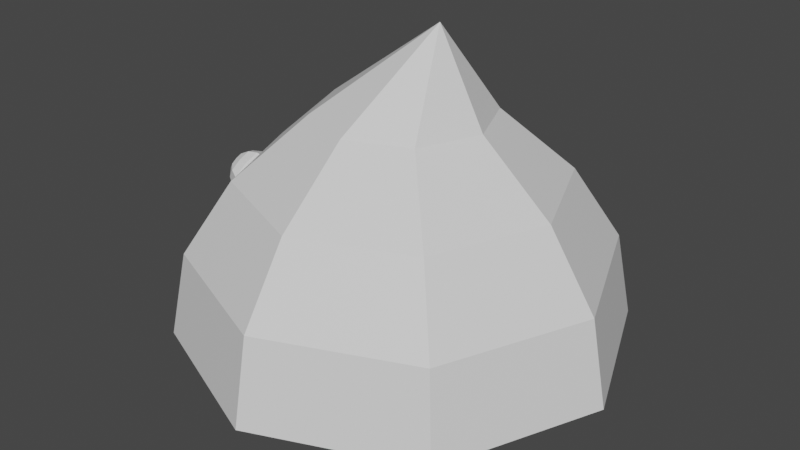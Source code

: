# Source: inimigos.blend  (saved by Blender 2.83.18; exported with 4.5.12 LTS)
import bpy
from mathutils import Matrix  # noqa: F401  (used for matrix-valued properties, if any)

bpy.ops.wm.read_factory_settings(use_empty=True)
scene = bpy.context.scene
scene.name = 'Scene'

# ---- collections
col_collection_2 = bpy.data.collections.new('Collection 2'); scene.collection.children.link(col_collection_2)

# ---- materials (node trees are filled in below, after node groups)
mat_fase_inimigo_red = bpy.data.materials.new('Fase_inimigo_red')
mat_fase_inimigo_red.diffuse_color = (0.8, 0.01032, 0.0, 1.0)
mat_olho_inimigo = bpy.data.materials.new('Olho_inimigo')
mat_olho_inimigo.diffuse_color = (0.0, 0.0, 0.0, 1.0)

# ---- material node trees
mat_fase_inimigo_red.use_nodes = True; mat_fase_inimigo_red.node_tree.nodes.clear()
_N = mat_fase_inimigo_red.node_tree.nodes; _L = mat_fase_inimigo_red.node_tree.links
n0 = _N.new('ShaderNodeBsdfPrincipled'); n0.name = 'Principled BSDF'; n0.location = (10, 300)
n0.distribution = 'GGX'
n0.subsurface_method = 'BURLEY'
n0.inputs[3].default_value = 1.45
n0.inputs[27].default_value = (0.0, 0.0, 0.0, 1.0)
n0.inputs[28].default_value = 1.0
n1 = _N.new('ShaderNodeOutputMaterial'); n1.name = 'Material Output'; n1.location = (300, 300)
_L.new(n0.outputs[0], n1.inputs[0])
n1.is_active_output = True
mat_olho_inimigo.use_nodes = True; mat_olho_inimigo.node_tree.nodes.clear()
_N = mat_olho_inimigo.node_tree.nodes; _L = mat_olho_inimigo.node_tree.links
n0 = _N.new('ShaderNodeBsdfPrincipled'); n0.name = 'Principled BSDF'; n0.location = (10, 300)
n0.distribution = 'GGX'
n0.subsurface_method = 'BURLEY'
n0.inputs[3].default_value = 1.45
n0.inputs[27].default_value = (0.0, 0.0, 0.0, 1.0)
n0.inputs[28].default_value = 1.0
n1 = _N.new('ShaderNodeOutputMaterial'); n1.name = 'Material Output'; n1.location = (300, 300)
_L.new(n0.outputs[0], n1.inputs[0])
n1.is_active_output = True

# ---- world
world_world = bpy.data.worlds.new('World'); scene.world = world_world
world_world.use_nodes = True; world_world.node_tree.nodes.clear()
_N = world_world.node_tree.nodes; _L = world_world.node_tree.links
n0 = _N.new('ShaderNodeOutputWorld'); n0.name = 'World Output'; n0.location = (300, 300)
n1 = _N.new('ShaderNodeBackground'); n1.name = 'Background'; n1.location = (10, 300)
n1.inputs[0].default_value = (0.05088, 0.05088, 0.05088, 1.0)
_L.new(n1.outputs[0], n0.inputs[0])
n0.is_active_output = True
world_world.color = (0.05088, 0.05088, 0.05088)
world_world.use_sun_shadow = False
world_world.sun_shadow_jitter_overblur = 0.0

# ---- meshes
me_sphere_007 = bpy.data.meshes.new('Sphere.007')
me_sphere_007.from_pydata([(0.0001214, 0.5979, -0.3496), (0.1625, 0.1602, 0.2416), (0.3001, 0.2979, 0.07471), (0.3921, 0.3899, -0.1199), (0.4244, 0.4221, -0.3496), (0.2297, -0.002115, 0.2416), (0.4244, -0.002115, 0.07471), (0.5544, -0.002115, -0.1199), (0.6001, -0.002115, -0.3496), (0.1625, -0.1645, 0.2416), (0.3001, -0.3021, 0.07471), (0.3921, -0.3941, -0.1199), (0.4244, -0.4264, -0.3496), (0.0001214, -0.2317, 0.2416), (0.0001214, -0.4264, 0.07471), (0.0001214, -0.5564, -0.1199), (0.0001214, -0.6021, -0.3496), (-0.1622, -0.1645, 0.2416), (-0.2999, -0.3021, 0.07471), (-0.3918, -0.3941, -0.1199), (-0.4241, -0.4264, -0.3496), (-0.2295, -0.002115, 0.2416), (-0.4241, -0.002115, 0.07471), (-0.5542, -0.002115, -0.1199), (-0.5999, -0.002115, -0.3496), (-0.1622, 0.1602, 0.2416), (-0.2999, 0.2979, 0.07471), (-0.3918, 0.3899, -0.1199), (-0.4241, 0.4221, -0.3496), (0.101, -0.002115, 0.4798), (0.0001214, 0.2275, 0.2416), (0.0001214, 0.4221, 0.07471), (0.0001214, 0.5522, -0.1199), (-0.4356, -0.05442, -0.006579), (-0.4515, 0.156, -0.06202), (-0.4684, 0.1635, -0.0446), (-0.4627, -0.1118, 0.04028), (-0.4477, -0.09186, 0.04553), (-0.4281, -0.07581, 0.04284), (-0.4069, -0.06606, 0.03262), (-0.478, 0.1678, -0.0214), (-0.4788, 0.1682, 0.004065), (-0.4611, 0.1097, -0.04578), (-0.4541, -0.1277, 0.0465), (-0.4318, -0.1213, 0.05701), (-0.4073, -0.1142, 0.05784), (-0.3844, -0.1076, 0.04886), (-0.4774, 0.1208, -0.0296), (-0.4849, 0.1351, -0.009915), (-0.4825, 0.1505, 0.01028), (-0.4529, -0.1457, 0.04028), (-0.4296, -0.1546, 0.04553), (-0.4045, -0.1578, 0.04284), (-0.3814, -0.1548, 0.03262), (-0.4467, 0.08227, -0.006579), (-0.464, 0.09547, 0.006618), (-0.4746, 0.1157, 0.01781), (-0.4599, -0.1553, 0.02528), (-0.4425, -0.1724, 0.01781), (-0.4213, -0.181, 0.006618), (-0.3995, -0.1799, -0.006579), (-0.477, 0.14, 0.02528), (-0.4166, 0.08977, 0.03262), (-0.4362, 0.1024, 0.04284), (-0.4709, -0.1509, 0.01028), (-0.4628, -0.1641, -0.009915), (-0.4478, -0.1702, -0.0296), (-0.4282, -0.1683, -0.04578), (-0.4534, 0.121, 0.04553), (-0.4655, 0.1429, 0.04028), (-0.3885, 0.1278, 0.04886), (-0.4147, 0.2056, 0.006618), (-0.4369, 0.2, 0.01781), (-0.4795, -0.135, 0.004065), (-0.4787, -0.1347, -0.0214), (-0.4686, -0.1318, -0.0446), (-0.4507, -0.1267, -0.06202), (-0.4103, 0.1375, 0.05784), (-0.4335, 0.1479, 0.05701), (-0.4547, 0.1574, 0.0465), (-0.4565, 0.1856, 0.02528), (-0.4706, 0.1645, 0.02791), (-0.4806, -0.1169, 0.01028), (-0.4808, -0.1014, -0.009915), (-0.4714, -0.08826, -0.0296), (-0.4538, -0.07954, -0.04578), (-0.3789, 0.174, 0.03262), (-0.4014, 0.1803, 0.04284), (-0.4267, 0.1806, 0.04553), (-0.451, 0.1751, 0.04028), (-0.4708, -0.1325, 0.02791), (-0.4737, -0.1073, 0.02528), (-0.468, -0.08363, 0.01781), (-0.4546, -0.06506, 0.006618), (-0.4234, 0.194, -0.04578), (-0.3933, 0.2015, -0.006579), (-0.4425, 0.1987, -0.0296), (-0.4582, 0.1947, -0.009915), (-0.4681, 0.1827, 0.01028)], [], [(0, 32, 3, 4), (31, 30, 1, 2), (32, 31, 2, 3), (30, 29, 1), (3, 2, 6, 7), (1, 29, 5), (4, 3, 7, 8), (2, 1, 5, 6), (5, 29, 9), (8, 7, 11, 12), (6, 5, 9, 10), (7, 6, 10, 11), (12, 11, 15, 16), (10, 9, 13, 14), (11, 10, 14, 15), (9, 29, 13), (15, 14, 18, 19), (13, 29, 17), (16, 15, 19, 20), (14, 13, 17, 18), (19, 18, 22, 23), (17, 29, 21), (20, 19, 23, 24), (18, 17, 21, 22), (24, 23, 27, 28), (22, 21, 25, 26), (23, 22, 26, 27), (21, 29, 25), (28, 27, 32, 0), (26, 25, 30, 31), (27, 26, 31, 32), (25, 29, 30), (0, 4, 8, 12, 16, 20, 24, 28), (97, 98, 80, 72), (94, 96, 71, 95), (93, 92, 37, 38), (91, 90, 36), (98, 81, 80), (96, 97, 72, 71), (33, 93, 38, 39), (92, 91, 36, 37), (34, 35, 96, 94), (41, 81, 98), (39, 38, 45, 46), (37, 36, 43, 44), (35, 40, 97, 96), (40, 41, 98, 97), (38, 37, 44, 45), (36, 90, 43), (46, 45, 52, 53), (44, 43, 50, 51), (49, 81, 41), (47, 48, 40, 35), (45, 44, 51, 52), (43, 90, 50), (48, 49, 41, 40), (42, 47, 35, 34), (56, 61, 49, 48), (54, 55, 47, 42), (52, 51, 58, 59), (50, 90, 57), (61, 81, 49), (55, 56, 48, 47), (53, 52, 59, 60), (51, 50, 57, 58), (59, 58, 65, 66), (57, 90, 64), (68, 69, 61, 56), (62, 63, 55, 54), (60, 59, 66, 67), (58, 57, 64, 65), (69, 81, 61), (63, 68, 56, 55), (79, 81, 69), (77, 78, 68, 63), (67, 66, 75, 76), (65, 64, 73, 74), (78, 79, 69, 68), (70, 77, 63, 62), (66, 65, 74, 75), (64, 90, 73), (74, 73, 82, 83), (89, 81, 79), (87, 88, 78, 77), (75, 74, 83, 84), (73, 90, 82), (88, 89, 79, 78), (86, 87, 77, 70), (76, 75, 84, 85), (72, 80, 89, 88), (95, 71, 87, 86), (84, 83, 92, 93), (82, 90, 91), (80, 81, 89), (71, 72, 88, 87), (85, 84, 93, 33), (83, 82, 91, 92)])
me_sphere_007.polygons.foreach_set('material_index', [0, 0, 0, 0, 0, 0, 0, 0, 0, 0, 0, 0, 0, 0, 0, 0, 0, 0, 0, 0, 0, 0, 0, 0, 0, 0, 0, 0, 0, 0, 0, 0, 0, 1, 1, 1, 1, 1, 1, 1, 1, 1, 1, 1, 1, 1, 1, 1, 1, 1, 1, 1, 1, 1, 1, 1, 1, 1, 1, 1, 1, 1, 1, 1, 1, 1, 1, 1, 1, 1, 1, 1, 1, 1, 1, 1, 1, 1, 1, 1, 1, 1, 1, 1, 1, 1, 1, 1, 1, 1, 1, 1, 1, 1, 1, 1, 1])
_uv = me_sphere_007.uv_layers.new(name='UVMap')
_uv.uv.foreach_set('vector', [0.75, 0.5, 0.75, 0.625, 0.625, 0.625, 0.625, 0.5, 0.75, 0.75, 0.75, 0.875, 0.625, 0.875, 0.625, 0.75, 0.75, 0.625, 0.75, 0.75, 0.625, 0.75, 0.625, 0.625, 0.75, 0.875, 0.6875, 1.0, 0.625, 0.875, 0.625, 0.625, 0.625, 0.75, 0.5, 0.75, 0.5, 0.625, 0.625, 0.875, 0.5625, 1.0, 0.5, 0.875, 0.625, 0.5, 0.625, 0.625, 0.5, 0.625, 0.5, 0.5, 0.625, 0.75, 0.625, 0.875, 0.5, 0.875, 0.5, 0.75, 0.5, 0.875, 0.4375, 1.0, 0.375, 0.875, 0.5, 0.5, 0.5, 0.625, 0.375, 0.625, 0.375, 0.5, 0.5, 0.75, 0.5, 0.875, 0.375, 0.875, 0.375, 0.75, 0.5, 0.625, 0.5, 0.75, 0.375, 0.75, 0.375, 0.625, 0.375, 0.5, 0.375, 0.625, 0.25, 0.625, 0.25, 0.5, 0.375, 0.75, 0.375, 0.875, 0.25, 0.875, 0.25, 0.75, 0.375, 0.625, 0.375, 0.75, 0.25, 0.75, 0.25, 0.625, 0.375, 0.875, 0.3125, 1.0, 0.25, 0.875, 0.25, 0.625, 0.25, 0.75, 0.125, 0.75, 0.125, 0.625, 0.25, 0.875, 0.1875, 1.0, 0.125, 0.875, 0.25, 0.5, 0.25, 0.625, 0.125, 0.625, 0.125, 0.5, 0.25, 0.75, 0.25, 0.875, 0.125, 0.875, 0.125, 0.75, 0.125, 0.625, 0.125, 0.75, 0.0, 0.75, 0.0, 0.625, 0.125, 0.875, 0.0625, 1.0, 0.0, 0.875, 0.125, 0.5, 0.125, 0.625, 0.0, 0.625, 0.0, 0.5, 0.125, 0.75, 0.125, 0.875, 0.0, 0.875, 0.0, 0.75, 1.0, 0.5, 1.0, 0.625, 0.875, 0.625, 0.875, 0.5, 1.0, 0.75, 1.0, 0.875, 0.875, 0.875, 0.875, 0.75, 1.0, 0.625, 1.0, 0.75, 0.875, 0.75, 0.875, 0.625, 1.0, 0.875, 0.9375, 1.0, 0.875, 0.875, 0.875, 0.5, 0.875, 0.625, 0.75, 0.625, 0.75, 0.5, 0.875, 0.75, 0.875, 0.875, 0.75, 0.875, 0.75, 0.75, 0.875, 0.625, 0.875, 0.75, 0.75, 0.75, 0.75, 0.625, 0.875, 0.875, 0.8125, 1.0, 0.75, 0.875, 0.75, 0.5, 0.625, 0.5, 0.5, 0.5, 0.375, 0.5, 0.25, 0.5, 0.125, 0.5, 1.0, 0.5, 0.875, 0.5, 0.875, 0.75, 0.875, 0.875, 0.75, 0.875, 0.75, 0.75, 0.875, 0.5, 0.875, 0.625, 0.75, 0.625, 0.75, 0.5, 0.75, 0.625, 0.75, 0.75, 0.625, 0.75, 0.625, 0.625, 0.75, 0.875, 0.6875, 1.0, 0.625, 0.875, 0.875, 0.875, 0.8125, 1.0, 0.75, 0.875, 0.875, 0.625, 0.875, 0.75, 0.75, 0.75, 0.75, 0.625, 0.75, 0.5, 0.75, 0.625, 0.625, 0.625, 0.625, 0.5, 0.75, 0.75, 0.75, 0.875, 0.625, 0.875, 0.625, 0.75, 1.0, 0.5, 1.0, 0.625, 0.875, 0.625, 0.875, 0.5, 1.0, 0.875, 0.9375, 1.0, 0.875, 0.875, 0.625, 0.5, 0.625, 0.625, 0.5, 0.625, 0.5, 0.5, 0.625, 0.75, 0.625, 0.875, 0.5, 0.875, 0.5, 0.75, 1.0, 0.625, 1.0, 0.75, 0.875, 0.75, 0.875, 0.625, 1.0, 0.75, 1.0, 0.875, 0.875, 0.875, 0.875, 0.75, 0.625, 0.625, 0.625, 0.75, 0.5, 0.75, 0.5, 0.625, 0.625, 0.875, 0.5625, 1.0, 0.5, 0.875, 0.5, 0.5, 0.5, 0.625, 0.375, 0.625, 0.375, 0.5, 0.5, 0.75, 0.5, 0.875, 0.375, 0.875, 0.375, 0.75, 0.125, 0.875, 0.0625, 1.0, 0.0, 0.875, 0.125, 0.625, 0.125, 0.75, 0.0, 0.75, 0.0, 0.625, 0.5, 0.625, 0.5, 0.75, 0.375, 0.75, 0.375, 0.625, 0.5, 0.875, 0.4375, 1.0, 0.375, 0.875, 0.125, 0.75, 0.125, 0.875, 0.0, 0.875, 0.0, 0.75, 0.125, 0.5, 0.125, 0.625, 0.0, 0.625, 0.0, 0.5, 0.25, 0.75, 0.25, 0.875, 0.125, 0.875, 0.125, 0.75, 0.25, 0.5, 0.25, 0.625, 0.125, 0.625, 0.125, 0.5, 0.375, 0.625, 0.375, 0.75, 0.25, 0.75, 0.25, 0.625, 0.375, 0.875, 0.3125, 1.0, 0.25, 0.875, 0.25, 0.875, 0.1875, 1.0, 0.125, 0.875, 0.25, 0.625, 0.25, 0.75, 0.125, 0.75, 0.125, 0.625, 0.375, 0.5, 0.375, 0.625, 0.25, 0.625, 0.25, 0.5, 0.375, 0.75, 0.375, 0.875, 0.25, 0.875, 0.25, 0.75, 0.25, 0.625, 0.25, 0.75, 0.125, 0.75, 0.125, 0.625, 0.25, 0.875, 0.1875, 1.0, 0.125, 0.875, 0.375, 0.75, 0.375, 0.875, 0.25, 0.875, 0.25, 0.75, 0.375, 0.5, 0.375, 0.625, 0.25, 0.625, 0.25, 0.5, 0.25, 0.5, 0.25, 0.625, 0.125, 0.625, 0.125, 0.5, 0.25, 0.75, 0.25, 0.875, 0.125, 0.875, 0.125, 0.75, 0.375, 0.875, 0.3125, 1.0, 0.25, 0.875, 0.375, 0.625, 0.375, 0.75, 0.25, 0.75, 0.25, 0.625, 0.5, 0.875, 0.4375, 1.0, 0.375, 0.875, 0.5, 0.625, 0.5, 0.75, 0.375, 0.75, 0.375, 0.625, 0.125, 0.5, 0.125, 0.625, 0.0, 0.625, 0.0, 0.5, 0.125, 0.75, 0.125, 0.875, 0.0, 0.875, 0.0, 0.75, 0.5, 0.75, 0.5, 0.875, 0.375, 0.875, 0.375, 0.75, 0.5, 0.5, 0.5, 0.625, 0.375, 0.625, 0.375, 0.5, 0.125, 0.625, 0.125, 0.75, 0.0, 0.75, 0.0, 0.625, 0.125, 0.875, 0.0625, 1.0, 0.0, 0.875, 1.0, 0.75, 1.0, 0.875, 0.875, 0.875, 0.875, 0.75, 0.625, 0.875, 0.5625, 1.0, 0.5, 0.875, 0.625, 0.625, 0.625, 0.75, 0.5, 0.75, 0.5, 0.625, 1.0, 0.625, 1.0, 0.75, 0.875, 0.75, 0.875, 0.625, 1.0, 0.875, 0.9375, 1.0, 0.875, 0.875, 0.625, 0.75, 0.625, 0.875, 0.5, 0.875, 0.5, 0.75, 0.625, 0.5, 0.625, 0.625, 0.5, 0.625, 0.5, 0.5, 1.0, 0.5, 1.0, 0.625, 0.875, 0.625, 0.875, 0.5, 0.75, 0.75, 0.75, 0.875, 0.625, 0.875, 0.625, 0.75, 0.75, 0.5, 0.75, 0.625, 0.625, 0.625, 0.625, 0.5, 0.875, 0.625, 0.875, 0.75, 0.75, 0.75, 0.75, 0.625, 0.875, 0.875, 0.8125, 1.0, 0.75, 0.875, 0.75, 0.875, 0.6875, 1.0, 0.625, 0.875, 0.75, 0.625, 0.75, 0.75, 0.625, 0.75, 0.625, 0.625, 0.875, 0.5, 0.875, 0.625, 0.75, 0.625, 0.75, 0.5, 0.875, 0.75, 0.875, 0.875, 0.75, 0.875, 0.75, 0.75])
me_sphere_007.materials.append(mat_fase_inimigo_red)
me_sphere_007.materials.append(mat_olho_inimigo)
me_sphere_007.use_remesh_fix_poles = True
me_sphere_007.use_remesh_preserve_attributes = False
me_sphere_007.use_mirror_vertex_groups = False
me_sphere_007.update()
arm_armature_003 = bpy.data.armatures.new('Armature.003')  # bones are not reproduced

# ---- objects
ob_armature_003 = bpy.data.objects.new('Armature.003', arm_armature_003)
ob_sphere_003 = bpy.data.objects.new('Sphere.003', me_sphere_007)

# ---- transforms, parenting, visibility, modifiers, constraints
ob_armature_003.location = (0.0, 0.0, 0.0)
ob_armature_003.lineart.crease_threshold = 0.0
ob_sphere_003.parent = ob_armature_003
ob_sphere_003.location = (0.0, 0.0, 0.0)
ob_sphere_003.lineart.crease_threshold = 0.0
_vg = ob_sphere_003.vertex_groups.new(name='CorpoInimigo')
for _i, _w in zip([0, 1, 2, 3, 4, 5, 6, 7, 8, 9, 10, 11, 12, 13, 14, 15, 16, 17, 18, 19, 20, 21, 22, 23, 24, 25, 26, 27, 28, 30, 31, 32, 33, 34, 35, 36, 37, 38, 39, 40, 41, 42, 43, 44, 45, 46, 47, 48, 49, 50, 51, 52, 53, 54, 55, 56, 57, 58, 59, 60, 61, 62, 63, 64, 65, 66, 67, 68, 69, 70, 71, 72, 73, 74, 75, 76, 77, 78, 79, 80, 81, 82, 83, 84, 85, 86, 87, 88, 89, 90, 91, 92, 93, 94, 95, 96, 97, 98], [0.9512, 0.2022, 0.7599, 0.8967, 0.9497, 0.1665, 0.7473, 0.8884, 0.9375, 0.2051, 0.7604, 0.896, 0.9472, 0.3464, 0.8057, 0.9139, 0.951, 0.7593, 0.904, 0.9515, 0.9712, 0.8463, 0.9331, 0.9627, 0.9727, 0.7584, 0.9035, 0.9509, 0.9697, 0.3426, 0.8048, 0.9137, 0.427, 0.4835, 0.4836, 0.4261, 0.4266, 0.4271, 0.4276, 0.4838, 0.4839, 0.4838, 0.4263, 0.4268, 0.4273, 0.4278, 0.4839, 0.4839, 0.484, 0.4262, 0.4267, 0.4273, 0.428, 0.4841, 0.4841, 0.4841, 0.4258, 0.426, 0.4265, 0.4273, 0.4841, 0.4843, 0.4842, 0.4252, 0.4247, 0.424, 0.423, 0.4842, 0.4842, 0.4845, 0.4845, 0.4843, 0.425, 0.4242, 0.4232, 0.4218, 0.4845, 0.4844, 0.4842, 0.4842, 0.4841, 0.4252, 0.4247, 0.424, 0.4231, 0.4851, 0.4848, 0.4845, 0.4843, 0.4257, 0.4257, 0.4259, 0.4263, 0.4825, 0.485, 0.4833, 0.4837, 0.484]): _vg.add([_i], _w, 'REPLACE')
_vg = ob_sphere_003.vertex_groups.new(name='Cabeca_inimigo')
for _i, _w in zip([0, 1, 2, 3, 4, 5, 6, 7, 8, 9, 10, 11, 12, 13, 14, 15, 16, 17, 18, 19, 20, 21, 22, 23, 24, 25, 26, 27, 28, 29, 30, 31, 32, 33, 34, 35, 36, 37, 38, 39, 40, 41, 42, 43, 44, 45, 46, 47, 48, 49, 50, 51, 52, 53, 54, 55, 56, 57, 58, 59, 60, 61, 62, 63, 64, 65, 66, 67, 68, 69, 70, 71, 72, 73, 74, 75, 76, 77, 78, 79, 80, 81, 82, 83, 84, 85, 86, 87, 88, 89, 90, 91, 92, 93, 94, 95, 96, 97, 98], [0.04769, 0.7978, 0.2401, 0.1033, 0.0503, 0.8335, 0.2527, 0.1116, 0.06251, 0.7949, 0.2396, 0.104, 0.0528, 0.6536, 0.1943, 0.0861, 0.04798, 0.2407, 0.096, 0.04695, 0.007681, 0.1537, 0.02299, 0.02461, 0.004632, 0.2416, 0.03661, 0.04828, 0.01064, 1.0, 0.6574, 0.1952, 0.08632, 4.389e-07, 2.126e-05, 5.838e-10, 2.665e-26, 9.781e-29, 6.394e-20, 8.215e-06, 1.184e-17, 7.748e-26, 1.898e-06, 3.885e-20, 2.813e-22, 1.158e-17, 9.233e-05, 9.856e-09, 8.297e-29, 0.0, 7.75e-21, 2.502e-21, 1.338e-14, 4.233e-11, 6.835e-16, 1.472e-26, 0.0, 1.886e-22, 2.821e-19, 4.726e-10, 3.355e-05, 0.0, 3.538e-13, 6.979e-17, 2.728e-16, 1.434e-17, 9.994e-13, 1.801e-07, 2.775e-30, 0.0, 0.0108, 3.208e-13, 1.359e-15, 9.523e-14, 3.43e-08, 6.579e-05, 0.03392, 9.609e-08, 6.564e-23, 0.0, 7.414e-25, 4.219e-37, 1.645e-19, 2.277e-07, 0.004807, 0.07505, 0.00107, 8.057e-06, 2.584e-18, 0.0, 1.85e-20, 6.577e-22, 3.41e-14, 2.139e-12, 2.4e-05, 1.492e-05, 4.183e-12, 3.242e-12, 2.943e-17]): _vg.add([_i], _w, 'REPLACE')
_m = ob_sphere_003.modifiers.new('Armature', 'ARMATURE')
_m.object = ob_armature_003

# ---- collection membership
col_collection_2.objects.link(ob_armature_003)
col_collection_2.objects.link(ob_sphere_003)

# ---- scene / render settings (as saved in the file)
scene.frame_start = 1; scene.frame_end = 30; scene.frame_set(30)
scene.render.engine = 'BLENDER_WORKBENCH'
scene.cycles.use_denoising = False
scene.cycles.samples = 128
scene.cycles.sampling_pattern = 'TABULATED_SOBOL'
scene.cycles.use_adaptive_sampling = False
scene.cycles.use_light_tree = False
scene.view_settings.view_transform = 'Filmic'
bpy.context.view_layer.update()

# ---- added for rendering (the .blend has no active camera and no usable light): camera, sun
cam_auto = bpy.data.cameras.new('AutoCamera')
cam_auto.lens = 50.0
cam_auto.sensor_width = 36.0
cam_auto.clip_end = 1000.0
ob_auto_camera = bpy.data.objects.new('AutoCamera', cam_auto)
scene.collection.objects.link(ob_auto_camera)
ob_auto_camera.location = (1.58229, -1.91977, 1.20865)
ob_auto_camera.rotation_euler = (1.09748, -7.21219e-08, 0.694738)
scene.camera = ob_auto_camera
light_auto_sun = bpy.data.lights.new('AutoSun', 'SUN')
light_auto_sun.energy = 3.0
light_auto_sun.angle = 0.0523599
ob_auto_sun = bpy.data.objects.new('AutoSun', light_auto_sun)
scene.collection.objects.link(ob_auto_sun)
ob_auto_sun.rotation_euler = (0.872665, 0.174533, 0.523599)
bpy.context.view_layer.update()
